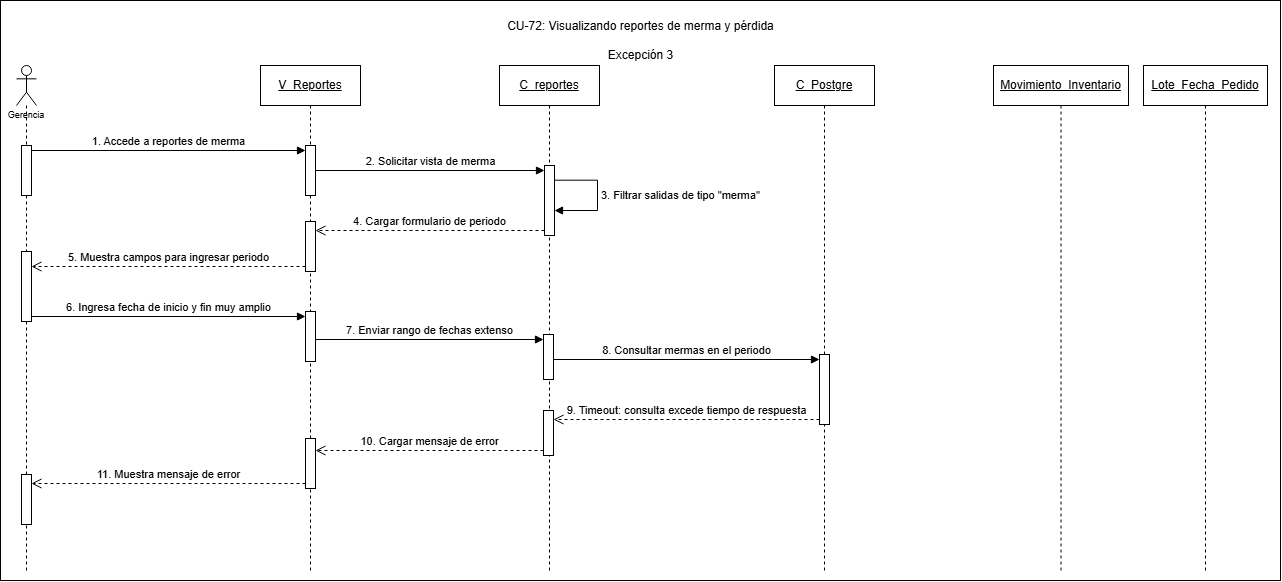

The diagram above was exported from draw.io. Its source (the exported page's mxGraphModel, read from the mxfile embedded in the PNG):
<mxGraphModel dx="1446" dy="822" grid="1" gridSize="10" guides="1" tooltips="1" connect="1" arrows="1" fold="1" page="1" pageScale="1" pageWidth="827" pageHeight="1169" math="0" shadow="0">
  <root>
    <mxCell id="0" />
    <mxCell id="1" parent="0" />
    <mxCell id="VS4YajeE4XhAABYWREyE-1" parent="1" style="rounded=0;whiteSpace=wrap;html=1;" value="" vertex="1">
      <mxGeometry height="580" width="1280" x="180" y="160" as="geometry" />
    </mxCell>
    <mxCell id="VS4YajeE4XhAABYWREyE-2" parent="1" style="shape=umlLifeline;perimeter=lifelinePerimeter;whiteSpace=wrap;html=1;container=1;dropTarget=0;collapsible=0;recursiveResize=0;outlineConnect=0;portConstraint=eastwest;newEdgeStyle={&quot;curved&quot;:0,&quot;rounded&quot;:0};participant=umlActor;align=center;" value="&lt;p&gt;&lt;font style=&quot;font-size: 9px;&quot; face=&quot;Helvetica&quot;&gt;&lt;br&gt;&lt;br&gt;&lt;br&gt;&lt;br&gt;Gerencia&lt;/font&gt;&lt;/p&gt;" vertex="1">
      <mxGeometry height="505" width="20" x="196" y="225" as="geometry" />
    </mxCell>
    <mxCell id="VS4YajeE4XhAABYWREyE-3" parent="VS4YajeE4XhAABYWREyE-2" style="html=1;points=[[0,0,0,0,5],[0,1,0,0,-5],[1,0,0,0,5],[1,1,0,0,-5]];perimeter=orthogonalPerimeter;outlineConnect=0;targetShapes=umlLifeline;portConstraint=eastwest;newEdgeStyle={&quot;curved&quot;:0,&quot;rounded&quot;:0};" value="" vertex="1">
      <mxGeometry height="50" width="10" x="5" y="80" as="geometry" />
    </mxCell>
    <mxCell id="VS4YajeE4XhAABYWREyE-4" parent="VS4YajeE4XhAABYWREyE-2" style="html=1;points=[[0,0,0,0,5],[0,1,0,0,-5],[1,0,0,0,5],[1,1,0,0,-5]];perimeter=orthogonalPerimeter;outlineConnect=0;targetShapes=umlLifeline;portConstraint=eastwest;newEdgeStyle={&quot;curved&quot;:0,&quot;rounded&quot;:0};" value="" vertex="1">
      <mxGeometry height="70" width="10" x="5" y="186" as="geometry" />
    </mxCell>
    <mxCell id="VS4YajeE4XhAABYWREyE-5" parent="VS4YajeE4XhAABYWREyE-2" style="html=1;points=[[0,0,0,0,5],[0,1,0,0,-5],[1,0,0,0,5],[1,1,0,0,-5]];perimeter=orthogonalPerimeter;outlineConnect=0;targetShapes=umlLifeline;portConstraint=eastwest;newEdgeStyle={&quot;curved&quot;:0,&quot;rounded&quot;:0};" value="" vertex="1">
      <mxGeometry height="50" width="10" x="5" y="409" as="geometry" />
    </mxCell>
    <mxCell id="VS4YajeE4XhAABYWREyE-6" parent="1" style="shape=umlLifeline;perimeter=lifelinePerimeter;whiteSpace=wrap;html=1;container=1;dropTarget=0;collapsible=0;recursiveResize=0;outlineConnect=0;portConstraint=eastwest;newEdgeStyle={&quot;curved&quot;:0,&quot;rounded&quot;:0};" value="&lt;u&gt;V_Reportes&lt;/u&gt;" vertex="1">
      <mxGeometry height="505" width="100" x="440" y="225" as="geometry" />
    </mxCell>
    <mxCell id="VS4YajeE4XhAABYWREyE-7" parent="VS4YajeE4XhAABYWREyE-6" style="html=1;points=[[0,0,0,0,5],[0,1,0,0,-5],[1,0,0,0,5],[1,1,0,0,-5]];perimeter=orthogonalPerimeter;outlineConnect=0;targetShapes=umlLifeline;portConstraint=eastwest;newEdgeStyle={&quot;curved&quot;:0,&quot;rounded&quot;:0};" value="" vertex="1">
      <mxGeometry height="50" width="10" x="45" y="80" as="geometry" />
    </mxCell>
    <mxCell id="VS4YajeE4XhAABYWREyE-8" parent="VS4YajeE4XhAABYWREyE-6" style="html=1;points=[[0,0,0,0,5],[0,1,0,0,-5],[1,0,0,0,5],[1,1,0,0,-5]];perimeter=orthogonalPerimeter;outlineConnect=0;targetShapes=umlLifeline;portConstraint=eastwest;newEdgeStyle={&quot;curved&quot;:0,&quot;rounded&quot;:0};" value="" vertex="1">
      <mxGeometry height="50" width="10" x="45" y="156" as="geometry" />
    </mxCell>
    <mxCell id="VS4YajeE4XhAABYWREyE-9" parent="VS4YajeE4XhAABYWREyE-6" style="html=1;points=[[0,0,0,0,5],[0,1,0,0,-5],[1,0,0,0,5],[1,1,0,0,-5]];perimeter=orthogonalPerimeter;outlineConnect=0;targetShapes=umlLifeline;portConstraint=eastwest;newEdgeStyle={&quot;curved&quot;:0,&quot;rounded&quot;:0};" value="" vertex="1">
      <mxGeometry height="50" width="10" x="45" y="246" as="geometry" />
    </mxCell>
    <mxCell id="VS4YajeE4XhAABYWREyE-10" parent="VS4YajeE4XhAABYWREyE-6" style="html=1;points=[[0,0,0,0,5],[0,1,0,0,-5],[1,0,0,0,5],[1,1,0,0,-5]];perimeter=orthogonalPerimeter;outlineConnect=0;targetShapes=umlLifeline;portConstraint=eastwest;newEdgeStyle={&quot;curved&quot;:0,&quot;rounded&quot;:0};" value="" vertex="1">
      <mxGeometry height="50" width="10" x="45" y="373" as="geometry" />
    </mxCell>
    <mxCell id="VS4YajeE4XhAABYWREyE-11" parent="1" style="shape=umlLifeline;perimeter=lifelinePerimeter;whiteSpace=wrap;html=1;container=1;dropTarget=0;collapsible=0;recursiveResize=0;outlineConnect=0;portConstraint=eastwest;newEdgeStyle={&quot;curved&quot;:0,&quot;rounded&quot;:0};" value="&lt;u&gt;C_reportes&lt;/u&gt;" vertex="1">
      <mxGeometry height="505" width="100" x="679" y="225" as="geometry" />
    </mxCell>
    <mxCell id="VS4YajeE4XhAABYWREyE-12" parent="VS4YajeE4XhAABYWREyE-11" style="html=1;points=[[0,0,0,0,5],[0,1,0,0,-5],[1,0,0,0,5],[1,1,0,0,-5]];perimeter=orthogonalPerimeter;outlineConnect=0;targetShapes=umlLifeline;portConstraint=eastwest;newEdgeStyle={&quot;curved&quot;:0,&quot;rounded&quot;:0};" value="" vertex="1">
      <mxGeometry height="70" width="10" x="45" y="100" as="geometry" />
    </mxCell>
    <mxCell id="VS4YajeE4XhAABYWREyE-13" parent="VS4YajeE4XhAABYWREyE-11" style="html=1;points=[[0,0,0,0,5],[0,1,0,0,-5],[1,0,0,0,5],[1,1,0,0,-5]];perimeter=orthogonalPerimeter;outlineConnect=0;targetShapes=umlLifeline;portConstraint=eastwest;newEdgeStyle={&quot;curved&quot;:0,&quot;rounded&quot;:0};" value="" vertex="1">
      <mxGeometry height="45" width="10" x="44" y="269" as="geometry" />
    </mxCell>
    <mxCell id="VS4YajeE4XhAABYWREyE-14" edge="1" parent="VS4YajeE4XhAABYWREyE-11" source="VS4YajeE4XhAABYWREyE-12" style="html=1;align=left;spacingLeft=2;endArrow=block;rounded=0;edgeStyle=orthogonalEdgeStyle;curved=0;rounded=0;innerLoopWaypoints=1;" target="VS4YajeE4XhAABYWREyE-12" value="3. Filtrar salidas de tipo &quot;merma&quot;">
      <mxGeometry relative="1" as="geometry">
        <Array as="points">
          <mxPoint x="98" y="114.71" />
          <mxPoint x="98" y="145" />
        </Array>
        <mxPoint x="68" y="115" as="sourcePoint" />
        <mxPoint x="73" y="145" as="targetPoint" />
      </mxGeometry>
    </mxCell>
    <mxCell id="VS4YajeE4XhAABYWREyE-15" parent="VS4YajeE4XhAABYWREyE-11" style="html=1;points=[[0,0,0,0,5],[0,1,0,0,-5],[1,0,0,0,5],[1,1,0,0,-5]];perimeter=orthogonalPerimeter;outlineConnect=0;targetShapes=umlLifeline;portConstraint=eastwest;newEdgeStyle={&quot;curved&quot;:0,&quot;rounded&quot;:0};" value="" vertex="1">
      <mxGeometry height="45" width="10" x="44" y="345" as="geometry" />
    </mxCell>
    <mxCell id="VS4YajeE4XhAABYWREyE-17" parent="1" style="shape=umlLifeline;perimeter=lifelinePerimeter;whiteSpace=wrap;html=1;container=1;dropTarget=0;collapsible=0;recursiveResize=0;outlineConnect=0;portConstraint=eastwest;newEdgeStyle={&quot;curved&quot;:0,&quot;rounded&quot;:0};" value="&lt;u&gt;C_Postgre&lt;/u&gt;" vertex="1">
      <mxGeometry height="505" width="100" x="954" y="225" as="geometry" />
    </mxCell>
    <mxCell id="VS4YajeE4XhAABYWREyE-18" parent="VS4YajeE4XhAABYWREyE-17" style="html=1;points=[[0,0,0,0,5],[0,1,0,0,-5],[1,0,0,0,5],[1,1,0,0,-5]];perimeter=orthogonalPerimeter;outlineConnect=0;targetShapes=umlLifeline;portConstraint=eastwest;newEdgeStyle={&quot;curved&quot;:0,&quot;rounded&quot;:0};" value="" vertex="1">
      <mxGeometry height="70" width="10" x="45" y="289" as="geometry" />
    </mxCell>
    <mxCell id="VS4YajeE4XhAABYWREyE-21" parent="1" style="shape=umlLifeline;perimeter=lifelinePerimeter;whiteSpace=wrap;html=1;container=1;dropTarget=0;collapsible=0;recursiveResize=0;outlineConnect=0;portConstraint=eastwest;newEdgeStyle={&quot;curved&quot;:0,&quot;rounded&quot;:0};" value="&lt;u&gt;Movimiento_Inventario&lt;/u&gt;" vertex="1">
      <mxGeometry height="505" width="135" x="1173" y="225" as="geometry" />
    </mxCell>
    <mxCell id="VS4YajeE4XhAABYWREyE-23" edge="1" parent="1" source="VS4YajeE4XhAABYWREyE-3" style="html=1;verticalAlign=bottom;endArrow=block;curved=0;rounded=0;entryX=0;entryY=0;entryDx=0;entryDy=5;exitX=1;exitY=0;exitDx=0;exitDy=5;exitPerimeter=0;" target="VS4YajeE4XhAABYWREyE-7" value="1. Accede a reportes de merma">
      <mxGeometry relative="1" as="geometry">
        <mxPoint x="301" y="310" as="sourcePoint" />
      </mxGeometry>
    </mxCell>
    <mxCell id="VS4YajeE4XhAABYWREyE-24" edge="1" parent="1" source="VS4YajeE4XhAABYWREyE-7" style="html=1;verticalAlign=bottom;endArrow=block;curved=0;rounded=0;entryX=0;entryY=0;entryDx=0;entryDy=5;" target="VS4YajeE4XhAABYWREyE-12" value="2. Solicitar vista de merma">
      <mxGeometry relative="1" as="geometry">
        <mxPoint x="704" y="330" as="sourcePoint" />
      </mxGeometry>
    </mxCell>
    <mxCell id="VS4YajeE4XhAABYWREyE-25" edge="1" parent="1" source="VS4YajeE4XhAABYWREyE-8" style="html=1;verticalAlign=bottom;endArrow=open;dashed=1;endSize=8;curved=0;rounded=0;exitX=0;exitY=1;exitDx=0;exitDy=-5;exitPerimeter=0;" target="VS4YajeE4XhAABYWREyE-4" value="5. Muestra campos para ingresar periodo">
      <mxGeometry relative="1" as="geometry">
        <mxPoint x="520.0000000000002" y="681" as="sourcePoint" />
        <mxPoint x="450" y="696" as="targetPoint" />
      </mxGeometry>
    </mxCell>
    <mxCell id="VS4YajeE4XhAABYWREyE-26" parent="1" style="shape=umlLifeline;perimeter=lifelinePerimeter;whiteSpace=wrap;html=1;container=1;dropTarget=0;collapsible=0;recursiveResize=0;outlineConnect=0;portConstraint=eastwest;newEdgeStyle={&quot;curved&quot;:0,&quot;rounded&quot;:0};" value="&lt;u&gt;Lote_Fecha_Pedido&lt;/u&gt;" vertex="1">
      <mxGeometry height="505" width="124" x="1323" y="225" as="geometry" />
    </mxCell>
    <mxCell id="VS4YajeE4XhAABYWREyE-28" parent="1" style="text;html=1;whiteSpace=wrap;strokeColor=none;fillColor=none;align=center;verticalAlign=middle;rounded=0;" value="CU-72: Visualizando reportes de merma y pérdida&lt;div&gt;&lt;br&gt;&lt;/div&gt;&lt;div&gt;Excepción 3&lt;/div&gt;" vertex="1">
      <mxGeometry height="30" width="335" x="652.5" y="185" as="geometry" />
    </mxCell>
    <mxCell id="VS4YajeE4XhAABYWREyE-29" edge="1" parent="1" source="VS4YajeE4XhAABYWREyE-12" style="html=1;verticalAlign=bottom;endArrow=open;dashed=1;endSize=8;curved=0;rounded=0;exitX=0;exitY=1;exitDx=0;exitDy=-5;exitPerimeter=0;" target="VS4YajeE4XhAABYWREyE-8" value="4. Cargar formulario de periodo">
      <mxGeometry relative="1" as="geometry">
        <mxPoint x="819.0000000000002" y="855" as="sourcePoint" />
        <mxPoint x="749" y="870" as="targetPoint" />
      </mxGeometry>
    </mxCell>
    <mxCell id="VS4YajeE4XhAABYWREyE-30" edge="1" parent="1" source="VS4YajeE4XhAABYWREyE-4" style="html=1;verticalAlign=bottom;endArrow=block;curved=0;rounded=0;entryX=0;entryY=0;entryDx=0;entryDy=5;exitX=1;exitY=1;exitDx=0;exitDy=-5;exitPerimeter=0;" target="VS4YajeE4XhAABYWREyE-9" value="6. Ingresa fecha de inicio y fin muy amplio">
      <mxGeometry relative="1" as="geometry">
        <mxPoint x="450" y="476" as="sourcePoint" />
      </mxGeometry>
    </mxCell>
    <mxCell id="VS4YajeE4XhAABYWREyE-31" edge="1" parent="1" source="VS4YajeE4XhAABYWREyE-9" style="html=1;verticalAlign=bottom;endArrow=block;curved=0;rounded=0;entryX=0;entryY=0;entryDx=0;entryDy=5;" target="VS4YajeE4XhAABYWREyE-13" value="7. Enviar rango de fechas extenso">
      <mxGeometry relative="1" as="geometry">
        <mxPoint x="659" y="610" as="sourcePoint" />
      </mxGeometry>
    </mxCell>
    <mxCell id="VS4YajeE4XhAABYWREyE-32" edge="1" parent="1" source="VS4YajeE4XhAABYWREyE-13" style="html=1;verticalAlign=bottom;endArrow=block;curved=0;rounded=0;entryX=0;entryY=0;entryDx=0;entryDy=5;" target="VS4YajeE4XhAABYWREyE-18" value="8. Consultar mermas en el periodo">
      <mxGeometry relative="1" as="geometry">
        <mxPoint x="942" y="519" as="sourcePoint" />
      </mxGeometry>
    </mxCell>
    <mxCell id="VS4YajeE4XhAABYWREyE-37" edge="1" parent="1" source="VS4YajeE4XhAABYWREyE-18" style="html=1;verticalAlign=bottom;endArrow=open;dashed=1;endSize=8;curved=0;rounded=0;exitX=0;exitY=1;exitDx=0;exitDy=-5;exitPerimeter=0;" target="VS4YajeE4XhAABYWREyE-15" value="9. Timeout: consulta excede tiempo de respuesta">
      <mxGeometry relative="1" as="geometry">
        <mxPoint x="999" y="730" as="sourcePoint" />
        <mxPoint x="903" y="710" as="targetPoint" />
      </mxGeometry>
    </mxCell>
    <mxCell id="VS4YajeE4XhAABYWREyE-38" edge="1" parent="1" source="VS4YajeE4XhAABYWREyE-15" style="html=1;verticalAlign=bottom;endArrow=open;dashed=1;endSize=8;curved=0;rounded=0;exitX=0;exitY=1;exitDx=0;exitDy=-5;exitPerimeter=0;" target="VS4YajeE4XhAABYWREyE-10" value="10. Cargar mensaje de error">
      <mxGeometry relative="1" as="geometry">
        <mxPoint x="729.9300000000001" y="601.55" as="sourcePoint" />
        <mxPoint x="600" y="596" as="targetPoint" />
      </mxGeometry>
    </mxCell>
    <mxCell id="VS4YajeE4XhAABYWREyE-39" edge="1" parent="1" source="VS4YajeE4XhAABYWREyE-10" style="html=1;verticalAlign=bottom;endArrow=open;dashed=1;endSize=8;curved=0;rounded=0;exitX=0;exitY=1;exitDx=0;exitDy=-5;exitPerimeter=0;" target="VS4YajeE4XhAABYWREyE-5" value="11. Muestra mensaje de error">
      <mxGeometry relative="1" as="geometry">
        <mxPoint x="455" y="638" as="sourcePoint" />
        <mxPoint x="316" y="588" as="targetPoint" />
      </mxGeometry>
    </mxCell>
  </root>
</mxGraphModel>